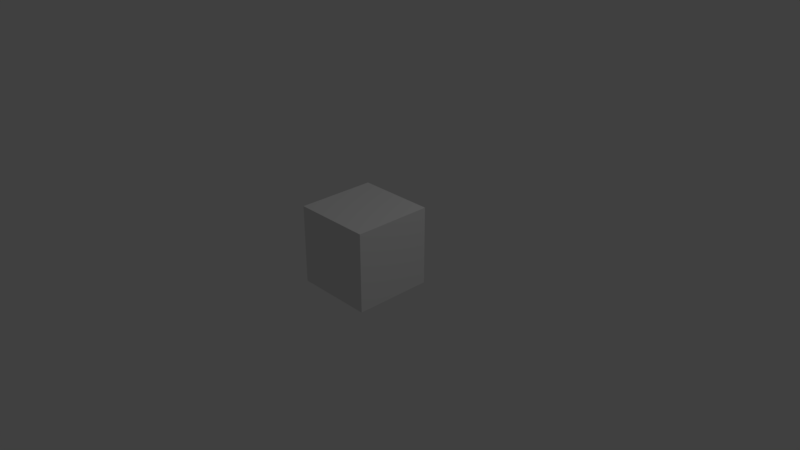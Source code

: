 # Source: walls.blend  (saved by Blender 2.78.0; exported with 4.5.12 LTS)
import bpy
from mathutils import Matrix  # noqa: F401  (used for matrix-valued properties, if any)

bpy.ops.wm.read_factory_settings(use_empty=True)
scene = bpy.context.scene
scene.name = 'Scene'

# ---- collections
col_collection_1 = bpy.data.collections.new('Collection 1'); scene.collection.children.link(col_collection_1)
col_field = bpy.data.collections.new('Field')  # instanced only; not linked into the scene

# ---- materials (node trees are filled in below, after node groups)
mat_wall_block = bpy.data.materials.new('Wall.block')
mat_wall_block.alpha_threshold = 0.0
mat_wall_block.use_transparent_shadow = False
mat_wall_block.roughness = 0.5

# ---- material node trees

# ---- world
world_world = bpy.data.worlds.new('World'); scene.world = world_world
world_world.color = (0.05088, 0.05088, 0.05088)
world_world.use_sun_shadow = False
world_world.sun_shadow_jitter_overblur = 0.0
world_world.cycles.sampling_method = 'MANUAL'

# ---- cameras
cam_camera = bpy.data.cameras.new('Camera')
cam_camera.clip_end = 100.0
cam_camera.lens = 35.0
cam_camera.sensor_width = 32.0
cam_camera.sensor_height = 18.0
cam_camera.ortho_scale = 7.314
cam_camera.dof.focus_distance = 0.0
cam_camera.dof.aperture_fstop = 128.0

# ---- lights
light_lamp = bpy.data.lights.new('Lamp', 'POINT')
light_lamp.transmission_factor = 0.0
light_lamp.cutoff_distance = 30.0
light_lamp.energy = 100.0
light_lamp.shadow_buffer_clip_start = 1.001
light_lamp.shadow_soft_size = 0.1
light_lamp.shadow_maximum_resolution = 0.006
light_lamp.use_absolute_resolution = True

# ---- meshes
me_wall_block = bpy.data.meshes.new('Wall.block')
me_wall_block.from_pydata([(0.0, -2.0, 0.0), (2.0, -2.0, 0.0), (0.0, 0.0, 0.0), (2.0, 0.0, 0.0), (0.0, 0.0, 2.0), (0.0, -2.0, 2.0), (2.0, -2.0, 2.0), (2.0, 0.0, 2.0)], [], [(0, 2, 3, 1), (5, 6, 7, 4), (1, 3, 7, 6), (2, 0, 5, 4), (3, 2, 4, 7), (0, 1, 6, 5)])
me_wall_block.materials.append(mat_wall_block)
me_wall_block.use_remesh_preserve_volume = False
me_wall_block.use_remesh_preserve_attributes = False
me_wall_block.use_mirror_vertex_groups = False
me_wall_block.update()

# ---- objects
ob_wall_block = bpy.data.objects.new('Wall.block', me_wall_block)
ob_field_001 = bpy.data.objects.new('Field.001', None)
ob_lamp = bpy.data.objects.new('Lamp', light_lamp)
ob_camera = bpy.data.objects.new('Camera', cam_camera)

# ---- transforms, parenting, visibility, modifiers, constraints
ob_wall_block.location = (0.0, 0.0, 0.0)
ob_wall_block.scale = (0.5, 0.5, 0.5)
ob_wall_block.lineart.crease_threshold = 0.0
ob_field_001.location = (-10.0, 8.0, 0.0)
ob_field_001.empty_image_offset = (0.0, 0.0)
ob_field_001.show_instancer_for_render = False
ob_field_001.instance_type = 'COLLECTION'
ob_field_001.lineart.crease_threshold = 0.0
ob_lamp.location = (4.076, 1.005, 5.904)
ob_lamp.rotation_euler = (0.6503, 0.05522, 1.866)
ob_lamp.lock_rotations_4d = False
ob_lamp.empty_display_type = 'ARROWS'
ob_lamp.color = (0.0, 0.0, 0.0, 0.0)
ob_lamp.lineart.crease_threshold = 0.0
ob_camera.location = (7.481, -6.508, 5.344)
ob_camera.rotation_euler = (1.109, 0.0, 0.8149)
ob_camera.lock_rotations_4d = False
ob_camera.empty_display_type = 'ARROWS'
ob_camera.color = (0.0, 0.0, 0.0, 0.0)
ob_camera.display_type = 'WIRE'
ob_camera.lineart.crease_threshold = 0.0
ob_field_001.instance_collection = col_field

# ---- collection membership
col_collection_1.objects.link(ob_wall_block)
col_collection_1.objects.link(ob_field_001)
col_collection_1.objects.link(ob_lamp)
col_collection_1.objects.link(ob_camera)

# ---- scene / render settings (as saved in the file)
scene.camera = ob_camera
scene.frame_start = 1; scene.frame_end = 250; scene.frame_set(1)
scene.render.engine = 'BLENDER_EEVEE_NEXT'
scene.render.resolution_percentage = 50
scene.render.dither_intensity = 0.0
scene.cycles.use_denoising = False
scene.cycles.samples = 128
scene.cycles.sampling_pattern = 'TABULATED_SOBOL'
scene.cycles.light_sampling_threshold = 0.0
scene.cycles.use_adaptive_sampling = False
scene.cycles.use_light_tree = False
scene.cycles.blur_glossy = 0.0
scene.cycles.sample_clamp_indirect = 0.0
scene.view_settings.view_transform = 'Standard'
bpy.context.view_layer.update()
